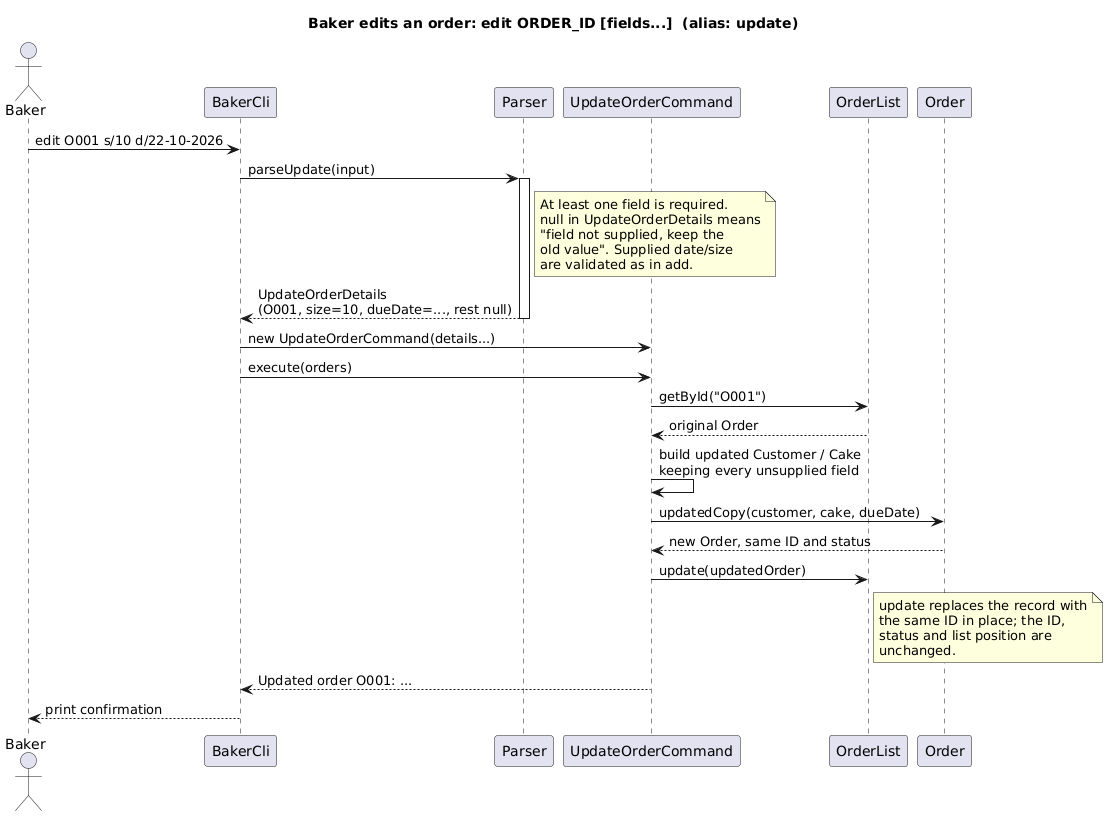

The diagram above was rendered by PlantUML. Its source (embedded in the PNG):
@startuml EditSequenceDiagram
!pragma layout smetana
title Baker edits an order: edit ORDER_ID [fields...]  (alias: update)

actor Baker
participant "BakerCli" as Cli
participant "Parser" as Parser
participant "UpdateOrderCommand" as Cmd
participant "OrderList" as List
participant "Order" as Order

Baker -> Cli : edit O001 s/10 d/22-10-2026
Cli -> Parser : parseUpdate(input)
activate Parser
note right of Parser
  At least one field is required.
  null in UpdateOrderDetails means
  "field not supplied, keep the
  old value". Supplied date/size
  are validated as in add.
end note
Parser --> Cli : UpdateOrderDetails\n(O001, size=10, dueDate=..., rest null)
deactivate Parser
Cli -> Cmd : new UpdateOrderCommand(details...)
Cli -> Cmd : execute(orders)
Cmd -> List : getById("O001")
List --> Cmd : original Order
Cmd -> Cmd : build updated Customer / Cake\nkeeping every unsupplied field
Cmd -> Order : updatedCopy(customer, cake, dueDate)
Order --> Cmd : new Order, same ID and status
Cmd -> List : update(updatedOrder)
note right of List
  update replaces the record with
  the same ID in place; the ID,
  status and list position are
  unchanged.
end note
Cmd --> Cli : Updated order O001: ...
Cli --> Baker : print confirmation
@enduml